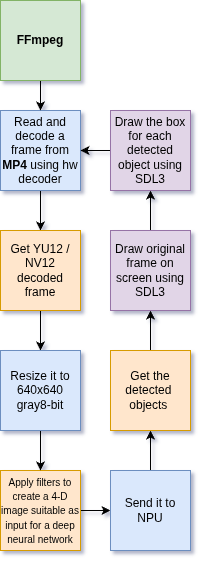

The diagram above was exported from draw.io. Its source (the exported page's mxGraphModel, read from the mxfile embedded in the PNG):
<mxGraphModel dx="1417" dy="826" grid="1" gridSize="10" guides="1" tooltips="1" connect="1" arrows="1" fold="1" page="1" pageScale="1" pageWidth="850" pageHeight="1100" background="none" math="0" shadow="1">
  <root>
    <mxCell id="0" />
    <mxCell id="1" parent="0" />
    <mxCell id="0vUcJldzwGbQfe0NZm8c-5" edge="1" parent="1" source="0vUcJldzwGbQfe0NZm8c-2" style="edgeStyle=orthogonalEdgeStyle;rounded=0;orthogonalLoop=1;jettySize=auto;html=1;" target="0vUcJldzwGbQfe0NZm8c-4" value="">
      <mxGeometry relative="1" as="geometry" />
    </mxCell>
    <mxCell id="0vUcJldzwGbQfe0NZm8c-2" parent="1" style="whiteSpace=wrap;html=1;aspect=fixed;fillColor=#dae8fc;strokeColor=#6c8ebf;" value="Read and decode a frame from &lt;b&gt;MP4&amp;nbsp;&lt;/b&gt;using hw decoder" vertex="1">
      <mxGeometry height="80" width="80" x="340" y="140" as="geometry" />
    </mxCell>
    <mxCell id="0vUcJldzwGbQfe0NZm8c-16" edge="1" parent="1" source="0vUcJldzwGbQfe0NZm8c-4" style="edgeStyle=orthogonalEdgeStyle;rounded=0;orthogonalLoop=1;jettySize=auto;html=1;" target="0vUcJldzwGbQfe0NZm8c-15" value="">
      <mxGeometry relative="1" as="geometry" />
    </mxCell>
    <mxCell id="0vUcJldzwGbQfe0NZm8c-4" parent="1" style="whiteSpace=wrap;html=1;aspect=fixed;fillColor=#ffe6cc;strokeColor=#d79b00;" value="Get YU12 / NV12 decoded frame" vertex="1">
      <mxGeometry height="80" width="80" x="340" y="260" as="geometry" />
    </mxCell>
    <mxCell id="0vUcJldzwGbQfe0NZm8c-14" edge="1" parent="1" source="0vUcJldzwGbQfe0NZm8c-6" style="edgeStyle=orthogonalEdgeStyle;rounded=0;orthogonalLoop=1;jettySize=auto;html=1;" target="0vUcJldzwGbQfe0NZm8c-8" value="">
      <mxGeometry relative="1" as="geometry" />
    </mxCell>
    <mxCell id="0vUcJldzwGbQfe0NZm8c-6" parent="1" style="whiteSpace=wrap;html=1;aspect=fixed;fillColor=#ffe6cc;strokeColor=#d79b00;" value="&lt;font style=&quot;font-size: 10px;&quot;&gt;Apply filters to create a 4-D image&amp;nbsp;suitable as input for a deep neural network&lt;/font&gt;" vertex="1">
      <mxGeometry height="80" width="80" x="340" y="500" as="geometry" />
    </mxCell>
    <mxCell id="0vUcJldzwGbQfe0NZm8c-11" edge="1" parent="1" source="0vUcJldzwGbQfe0NZm8c-8" style="edgeStyle=orthogonalEdgeStyle;rounded=0;orthogonalLoop=1;jettySize=auto;html=1;" target="0vUcJldzwGbQfe0NZm8c-10" value="">
      <mxGeometry relative="1" as="geometry" />
    </mxCell>
    <mxCell id="0vUcJldzwGbQfe0NZm8c-8" parent="1" style="whiteSpace=wrap;html=1;aspect=fixed;fillColor=#dae8fc;strokeColor=#6c8ebf;" value="Send it to NPU" vertex="1">
      <mxGeometry height="80" width="80" x="450" y="500" as="geometry" />
    </mxCell>
    <mxCell id="0vUcJldzwGbQfe0NZm8c-13" edge="1" parent="1" source="0vUcJldzwGbQfe0NZm8c-10" style="edgeStyle=orthogonalEdgeStyle;rounded=0;orthogonalLoop=1;jettySize=auto;html=1;" target="0vUcJldzwGbQfe0NZm8c-12" value="">
      <mxGeometry relative="1" as="geometry" />
    </mxCell>
    <mxCell id="0vUcJldzwGbQfe0NZm8c-10" parent="1" style="whiteSpace=wrap;html=1;aspect=fixed;fillColor=#ffe6cc;strokeColor=#d79b00;" value="Get the detected&amp;nbsp; objects&amp;nbsp;" vertex="1">
      <mxGeometry height="80" width="80" x="450" y="380" as="geometry" />
    </mxCell>
    <mxCell id="0vUcJldzwGbQfe0NZm8c-19" edge="1" parent="1" source="0vUcJldzwGbQfe0NZm8c-12" style="edgeStyle=orthogonalEdgeStyle;rounded=0;orthogonalLoop=1;jettySize=auto;html=1;" target="0vUcJldzwGbQfe0NZm8c-18" value="">
      <mxGeometry relative="1" as="geometry" />
    </mxCell>
    <mxCell id="0vUcJldzwGbQfe0NZm8c-12" parent="1" style="whiteSpace=wrap;html=1;aspect=fixed;fillColor=#e1d5e7;strokeColor=#9673a6;" value="Draw original frame on screen using SDL3" vertex="1">
      <mxGeometry height="80" width="80" x="450" y="260" as="geometry" />
    </mxCell>
    <mxCell id="0vUcJldzwGbQfe0NZm8c-17" edge="1" parent="1" source="0vUcJldzwGbQfe0NZm8c-15" style="edgeStyle=orthogonalEdgeStyle;rounded=0;orthogonalLoop=1;jettySize=auto;html=1;" target="0vUcJldzwGbQfe0NZm8c-6" value="">
      <mxGeometry relative="1" as="geometry" />
    </mxCell>
    <mxCell id="0vUcJldzwGbQfe0NZm8c-15" parent="1" style="whiteSpace=wrap;html=1;aspect=fixed;fillColor=#dae8fc;strokeColor=#6c8ebf;" value="Resize it to 640x640 gray8-bit" vertex="1">
      <mxGeometry height="80" width="80" x="340" y="380" as="geometry" />
    </mxCell>
    <mxCell id="0vUcJldzwGbQfe0NZm8c-22" edge="1" parent="1" source="0vUcJldzwGbQfe0NZm8c-18" style="edgeStyle=orthogonalEdgeStyle;rounded=0;orthogonalLoop=1;jettySize=auto;html=1;" target="0vUcJldzwGbQfe0NZm8c-2" value="">
      <mxGeometry relative="1" as="geometry" />
    </mxCell>
    <mxCell id="0vUcJldzwGbQfe0NZm8c-18" parent="1" style="whiteSpace=wrap;html=1;aspect=fixed;fillColor=#e1d5e7;strokeColor=#9673a6;" value="Draw the box for each detected object using SDL3" vertex="1">
      <mxGeometry height="80" width="80" x="450" y="140" as="geometry" />
    </mxCell>
    <mxCell id="0vUcJldzwGbQfe0NZm8c-23" edge="1" parent="1" source="0vUcJldzwGbQfe0NZm8c-21" style="edgeStyle=orthogonalEdgeStyle;rounded=0;orthogonalLoop=1;jettySize=auto;html=1;" target="0vUcJldzwGbQfe0NZm8c-2" value="">
      <mxGeometry relative="1" as="geometry" />
    </mxCell>
    <mxCell id="0vUcJldzwGbQfe0NZm8c-21" parent="1" style="whiteSpace=wrap;html=1;aspect=fixed;fillColor=#d5e8d4;strokeColor=#82b366;" value="&lt;b&gt;FFmpeg&lt;/b&gt;" vertex="1">
      <mxGeometry height="80" width="80" x="340" y="30" as="geometry" />
    </mxCell>
  </root>
</mxGraphModel>